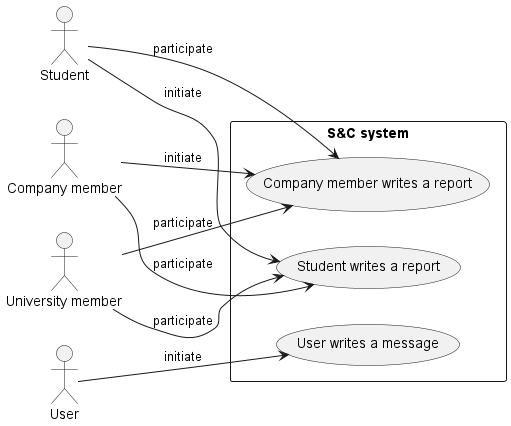

The diagram above was rendered by PlantUML. Its source (embedded in the PNG):
@startuml use_cases_diagram6
left to right direction

together{
    actor :Student: as ST
    actor :Company member: as CM
    actor :University member: as UM
    actor :User: as U
}

rectangle "S&C system"{
    usecase (User writes a message) as UC23
    usecase (Student writes a report) as UC24
    usecase (Company member writes a report) as UC25
}

U --> UC23 : initiate

ST --> UC24: initiate
CM --> UC24: participate
UM --> UC24 : participate

ST -> UC25 : participate
CM --> UC25: initiate
UM --> UC25: participate
@enduml